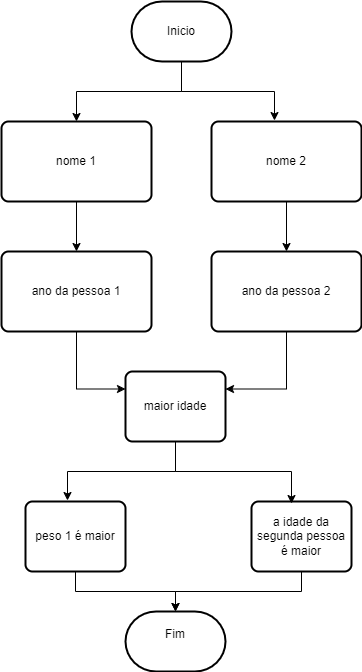

The diagram above was exported from draw.io. Its source (the exported page's mxGraphModel, read from the mxfile embedded in the PNG):
<mxGraphModel dx="1114" dy="600" grid="1" gridSize="10" guides="1" tooltips="1" connect="1" arrows="1" fold="1" page="1" pageScale="1" pageWidth="827" pageHeight="1169" math="0" shadow="0">
  <root>
    <mxCell id="0" />
    <mxCell id="1" parent="0" />
    <mxCell id="53no2aogN_-fqKP6608b-21" style="edgeStyle=orthogonalEdgeStyle;rounded=0;orthogonalLoop=1;jettySize=auto;html=1;exitX=0.5;exitY=1;exitDx=0;exitDy=0;exitPerimeter=0;" edge="1" parent="1" source="o3rSJYdDV_YgxAbFOtA9-1" target="53no2aogN_-fqKP6608b-3">
      <mxGeometry relative="1" as="geometry" />
    </mxCell>
    <mxCell id="o3rSJYdDV_YgxAbFOtA9-1" value="Inicio" style="strokeWidth=2;html=1;shape=mxgraph.flowchart.terminator;whiteSpace=wrap;" parent="1" vertex="1">
      <mxGeometry x="370" y="60" width="100" height="60" as="geometry" />
    </mxCell>
    <mxCell id="o3rSJYdDV_YgxAbFOtA9-56" value="Fim&lt;div&gt;&lt;br&gt;&lt;/div&gt;" style="strokeWidth=2;html=1;shape=mxgraph.flowchart.terminator;whiteSpace=wrap;" parent="1" vertex="1">
      <mxGeometry x="364" y="670" width="100" height="60" as="geometry" />
    </mxCell>
    <mxCell id="53no2aogN_-fqKP6608b-26" style="edgeStyle=orthogonalEdgeStyle;rounded=0;orthogonalLoop=1;jettySize=auto;html=1;exitX=0.5;exitY=1;exitDx=0;exitDy=0;" edge="1" parent="1" source="53no2aogN_-fqKP6608b-3" target="53no2aogN_-fqKP6608b-23">
      <mxGeometry relative="1" as="geometry" />
    </mxCell>
    <mxCell id="53no2aogN_-fqKP6608b-3" value="nome 1" style="rounded=1;whiteSpace=wrap;html=1;absoluteArcSize=1;arcSize=14;strokeWidth=2;" vertex="1" parent="1">
      <mxGeometry x="240" y="180" width="150" height="80" as="geometry" />
    </mxCell>
    <mxCell id="53no2aogN_-fqKP6608b-25" style="edgeStyle=orthogonalEdgeStyle;rounded=0;orthogonalLoop=1;jettySize=auto;html=1;exitX=0.5;exitY=1;exitDx=0;exitDy=0;entryX=0.5;entryY=0;entryDx=0;entryDy=0;" edge="1" parent="1" source="53no2aogN_-fqKP6608b-4" target="53no2aogN_-fqKP6608b-24">
      <mxGeometry relative="1" as="geometry" />
    </mxCell>
    <mxCell id="53no2aogN_-fqKP6608b-4" value="nome 2" style="rounded=1;whiteSpace=wrap;html=1;absoluteArcSize=1;arcSize=14;strokeWidth=2;" vertex="1" parent="1">
      <mxGeometry x="450" y="180" width="150" height="80" as="geometry" />
    </mxCell>
    <mxCell id="53no2aogN_-fqKP6608b-5" value="maior idade" style="rounded=1;whiteSpace=wrap;html=1;absoluteArcSize=1;arcSize=14;strokeWidth=2;" vertex="1" parent="1">
      <mxGeometry x="364" y="430" width="100" height="70" as="geometry" />
    </mxCell>
    <mxCell id="53no2aogN_-fqKP6608b-7" value="peso 1 é maior" style="rounded=1;whiteSpace=wrap;html=1;absoluteArcSize=1;arcSize=14;strokeWidth=2;" vertex="1" parent="1">
      <mxGeometry x="264" y="560" width="100" height="70" as="geometry" />
    </mxCell>
    <mxCell id="53no2aogN_-fqKP6608b-18" style="edgeStyle=orthogonalEdgeStyle;rounded=0;orthogonalLoop=1;jettySize=auto;html=1;exitX=0.5;exitY=1;exitDx=0;exitDy=0;" edge="1" parent="1" source="53no2aogN_-fqKP6608b-8" target="o3rSJYdDV_YgxAbFOtA9-56">
      <mxGeometry relative="1" as="geometry" />
    </mxCell>
    <mxCell id="53no2aogN_-fqKP6608b-8" value="a idade da segunda pessoa é maior" style="rounded=1;whiteSpace=wrap;html=1;absoluteArcSize=1;arcSize=14;strokeWidth=2;" vertex="1" parent="1">
      <mxGeometry x="490" y="560" width="100" height="70" as="geometry" />
    </mxCell>
    <mxCell id="53no2aogN_-fqKP6608b-15" style="edgeStyle=orthogonalEdgeStyle;rounded=0;orthogonalLoop=1;jettySize=auto;html=1;exitX=0.5;exitY=1;exitDx=0;exitDy=0;entryX=0.4;entryY=0.029;entryDx=0;entryDy=0;entryPerimeter=0;" edge="1" parent="1" source="53no2aogN_-fqKP6608b-5" target="53no2aogN_-fqKP6608b-8">
      <mxGeometry relative="1" as="geometry" />
    </mxCell>
    <mxCell id="53no2aogN_-fqKP6608b-17" style="edgeStyle=orthogonalEdgeStyle;rounded=0;orthogonalLoop=1;jettySize=auto;html=1;exitX=0.5;exitY=1;exitDx=0;exitDy=0;entryX=0.42;entryY=-0.014;entryDx=0;entryDy=0;entryPerimeter=0;" edge="1" parent="1" source="53no2aogN_-fqKP6608b-5" target="53no2aogN_-fqKP6608b-7">
      <mxGeometry relative="1" as="geometry" />
    </mxCell>
    <mxCell id="53no2aogN_-fqKP6608b-19" style="edgeStyle=orthogonalEdgeStyle;rounded=0;orthogonalLoop=1;jettySize=auto;html=1;exitX=0.5;exitY=1;exitDx=0;exitDy=0;entryX=0.5;entryY=0;entryDx=0;entryDy=0;entryPerimeter=0;" edge="1" parent="1" source="53no2aogN_-fqKP6608b-7" target="o3rSJYdDV_YgxAbFOtA9-56">
      <mxGeometry relative="1" as="geometry" />
    </mxCell>
    <mxCell id="53no2aogN_-fqKP6608b-22" style="edgeStyle=orthogonalEdgeStyle;rounded=0;orthogonalLoop=1;jettySize=auto;html=1;exitX=0.5;exitY=1;exitDx=0;exitDy=0;exitPerimeter=0;entryX=0.42;entryY=-0.012;entryDx=0;entryDy=0;entryPerimeter=0;" edge="1" parent="1" source="o3rSJYdDV_YgxAbFOtA9-1" target="53no2aogN_-fqKP6608b-4">
      <mxGeometry relative="1" as="geometry" />
    </mxCell>
    <mxCell id="53no2aogN_-fqKP6608b-27" style="edgeStyle=orthogonalEdgeStyle;rounded=0;orthogonalLoop=1;jettySize=auto;html=1;exitX=0.5;exitY=1;exitDx=0;exitDy=0;entryX=0;entryY=0.25;entryDx=0;entryDy=0;" edge="1" parent="1" source="53no2aogN_-fqKP6608b-23" target="53no2aogN_-fqKP6608b-5">
      <mxGeometry relative="1" as="geometry" />
    </mxCell>
    <mxCell id="53no2aogN_-fqKP6608b-23" value="ano da pessoa 1" style="rounded=1;whiteSpace=wrap;html=1;absoluteArcSize=1;arcSize=14;strokeWidth=2;" vertex="1" parent="1">
      <mxGeometry x="240" y="310" width="150" height="80" as="geometry" />
    </mxCell>
    <mxCell id="53no2aogN_-fqKP6608b-29" style="edgeStyle=orthogonalEdgeStyle;rounded=0;orthogonalLoop=1;jettySize=auto;html=1;exitX=0.5;exitY=1;exitDx=0;exitDy=0;entryX=1;entryY=0.25;entryDx=0;entryDy=0;" edge="1" parent="1" source="53no2aogN_-fqKP6608b-24" target="53no2aogN_-fqKP6608b-5">
      <mxGeometry relative="1" as="geometry" />
    </mxCell>
    <mxCell id="53no2aogN_-fqKP6608b-24" value="ano da pessoa 2" style="rounded=1;whiteSpace=wrap;html=1;absoluteArcSize=1;arcSize=14;strokeWidth=2;" vertex="1" parent="1">
      <mxGeometry x="450" y="310" width="150" height="80" as="geometry" />
    </mxCell>
  </root>
</mxGraphModel>